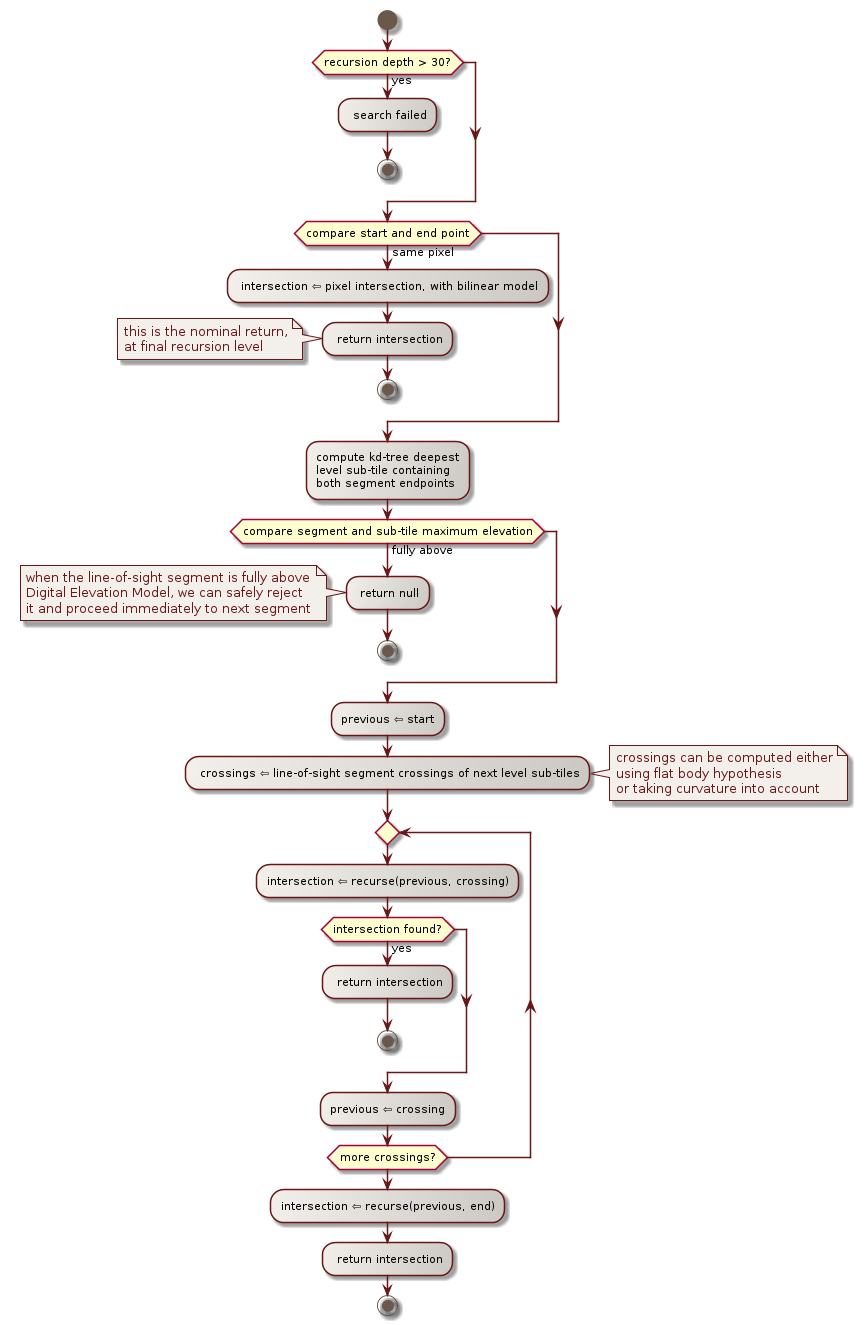

The diagram above was rendered by PlantUML. Its source (embedded in the PNG):
@startuml

  skinparam svek                                true
  skinparam NoteBackgroundColor                 #F3EFEB
  skinparam NoteBorderColor                     #691616
  skinparam NoteFontColor                       #691616
  skinparam ActivityStartColor                  #6A584B
  skinparam ActivityEndColor                    #6A584B
  skinparam ActivityBarColor                    #6A584B
  skinparam ActivityBorderColor                 #691616
  skinparam ActivityBackgroundColor             #F3EFEB/CCC9C5
  skinparam ActivityArrowColor                  #691616
  skinparam ActivityFontSize                    11

  start
  if (recursion depth > 30?) then (yes)
    : search failed;
    stop
  endif
  if (compare start and end point) then (same pixel)
    : intersection ? pixel intersection, with bilinear model;
    : return intersection;
    note left
      this is the nominal return,
      at final recursion level
    end note
    stop
  endif
  :compute kd-tree deepest\nlevel sub-tile containing\nboth segment endpoints;
  if (compare segment and sub-tile maximum elevation) then (fully above)
    : return null;
    note left
      when the line-of-sight segment is fully above
      Digital Elevation Model, we can safely reject
      it and proceed immediately to next segment
    end note
    stop
  endif
  :previous ? start;
  : crossings ? line-of-sight segment crossings of next level sub-tiles;
  note right
    crossings can be computed either
    using flat body hypothesis
    or taking curvature into account
  end note
  repeat
    :intersection ? recurse(previous, crossing);
    if (intersection found?) then (yes)
      : return intersection;
      stop
    endif
    :previous ? crossing;
  repeat while (more crossings?)
  :intersection ? recurse(previous, end);
  : return intersection;
  stop

@enduml